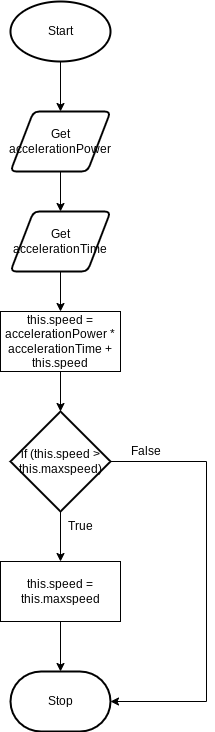

The diagram above was exported from draw.io. Its source (the exported page's mxGraphModel, read from the mxfile embedded in the PNG):
<mxGraphModel dx="1086" dy="743" grid="1" gridSize="10" guides="1" tooltips="1" connect="1" arrows="1" fold="1" page="1" pageScale="1" pageWidth="827" pageHeight="1169" math="0" shadow="0">
  <root>
    <mxCell id="0" />
    <mxCell id="1" parent="0" />
    <mxCell id="2" style="edgeStyle=none;html=1;entryX=0.5;entryY=0;entryDx=0;entryDy=0;" edge="1" parent="1" source="3" target="5">
      <mxGeometry relative="1" as="geometry" />
    </mxCell>
    <mxCell id="3" value="Start" style="strokeWidth=2;html=1;shape=mxgraph.flowchart.start_1;whiteSpace=wrap;" vertex="1" parent="1">
      <mxGeometry x="364" y="50" width="100" height="60" as="geometry" />
    </mxCell>
    <mxCell id="4" style="edgeStyle=none;html=1;entryX=0.5;entryY=0;entryDx=0;entryDy=0;" edge="1" parent="1" source="5" target="7">
      <mxGeometry relative="1" as="geometry" />
    </mxCell>
    <mxCell id="5" value="Get accelerationPower" style="shape=parallelogram;html=1;strokeWidth=2;perimeter=parallelogramPerimeter;whiteSpace=wrap;rounded=1;arcSize=12;size=0.23;" vertex="1" parent="1">
      <mxGeometry x="364" y="160" width="100" height="60" as="geometry" />
    </mxCell>
    <mxCell id="6" style="edgeStyle=none;html=1;entryX=0.5;entryY=0;entryDx=0;entryDy=0;" edge="1" parent="1" source="7" target="9">
      <mxGeometry relative="1" as="geometry" />
    </mxCell>
    <mxCell id="7" value="Get accelerationTime" style="shape=parallelogram;html=1;strokeWidth=2;perimeter=parallelogramPerimeter;whiteSpace=wrap;rounded=1;arcSize=12;size=0.23;" vertex="1" parent="1">
      <mxGeometry x="364" y="260" width="100" height="60" as="geometry" />
    </mxCell>
    <mxCell id="8" style="edgeStyle=orthogonalEdgeStyle;html=1;entryX=0.5;entryY=0;entryDx=0;entryDy=0;entryPerimeter=0;rounded=0;" edge="1" parent="1" source="9" target="12">
      <mxGeometry relative="1" as="geometry" />
    </mxCell>
    <mxCell id="9" value="this.speed = accelerationPower * accelerationTime + this.speed" style="rounded=0;whiteSpace=wrap;html=1;" vertex="1" parent="1">
      <mxGeometry x="354" y="360" width="120" height="60" as="geometry" />
    </mxCell>
    <mxCell id="10" style="edgeStyle=orthogonalEdgeStyle;rounded=0;html=1;entryX=0.5;entryY=0;entryDx=0;entryDy=0;" edge="1" parent="1" source="12" target="14">
      <mxGeometry relative="1" as="geometry" />
    </mxCell>
    <mxCell id="11" style="edgeStyle=orthogonalEdgeStyle;rounded=0;html=1;entryX=1;entryY=0.5;entryDx=0;entryDy=0;entryPerimeter=0;" edge="1" parent="1" source="12" target="15">
      <mxGeometry relative="1" as="geometry">
        <Array as="points">
          <mxPoint x="560" y="510" />
          <mxPoint x="560" y="750" />
        </Array>
      </mxGeometry>
    </mxCell>
    <mxCell id="12" value="if (this.speed &amp;gt; this.maxspeed)" style="strokeWidth=2;html=1;shape=mxgraph.flowchart.decision;whiteSpace=wrap;" vertex="1" parent="1">
      <mxGeometry x="364" y="460" width="100" height="100" as="geometry" />
    </mxCell>
    <mxCell id="13" style="edgeStyle=orthogonalEdgeStyle;rounded=0;html=1;entryX=0.5;entryY=0;entryDx=0;entryDy=0;entryPerimeter=0;" edge="1" parent="1" source="14" target="15">
      <mxGeometry relative="1" as="geometry" />
    </mxCell>
    <mxCell id="14" value="this.speed = this.maxspeed" style="rounded=0;whiteSpace=wrap;html=1;" vertex="1" parent="1">
      <mxGeometry x="354" y="610" width="120" height="60" as="geometry" />
    </mxCell>
    <mxCell id="15" value="Stop" style="strokeWidth=2;html=1;shape=mxgraph.flowchart.terminator;whiteSpace=wrap;" vertex="1" parent="1">
      <mxGeometry x="364" y="720" width="100" height="60" as="geometry" />
    </mxCell>
    <mxCell id="16" value="True" style="text;html=1;align=center;verticalAlign=middle;resizable=0;points=[];autosize=1;strokeColor=none;fillColor=none;" vertex="1" parent="1">
      <mxGeometry x="414" y="565" width="40" height="20" as="geometry" />
    </mxCell>
    <mxCell id="17" value="False" style="text;html=1;align=center;verticalAlign=middle;resizable=0;points=[];autosize=1;strokeColor=none;fillColor=none;" vertex="1" parent="1">
      <mxGeometry x="474" y="490" width="50" height="20" as="geometry" />
    </mxCell>
  </root>
</mxGraphModel>